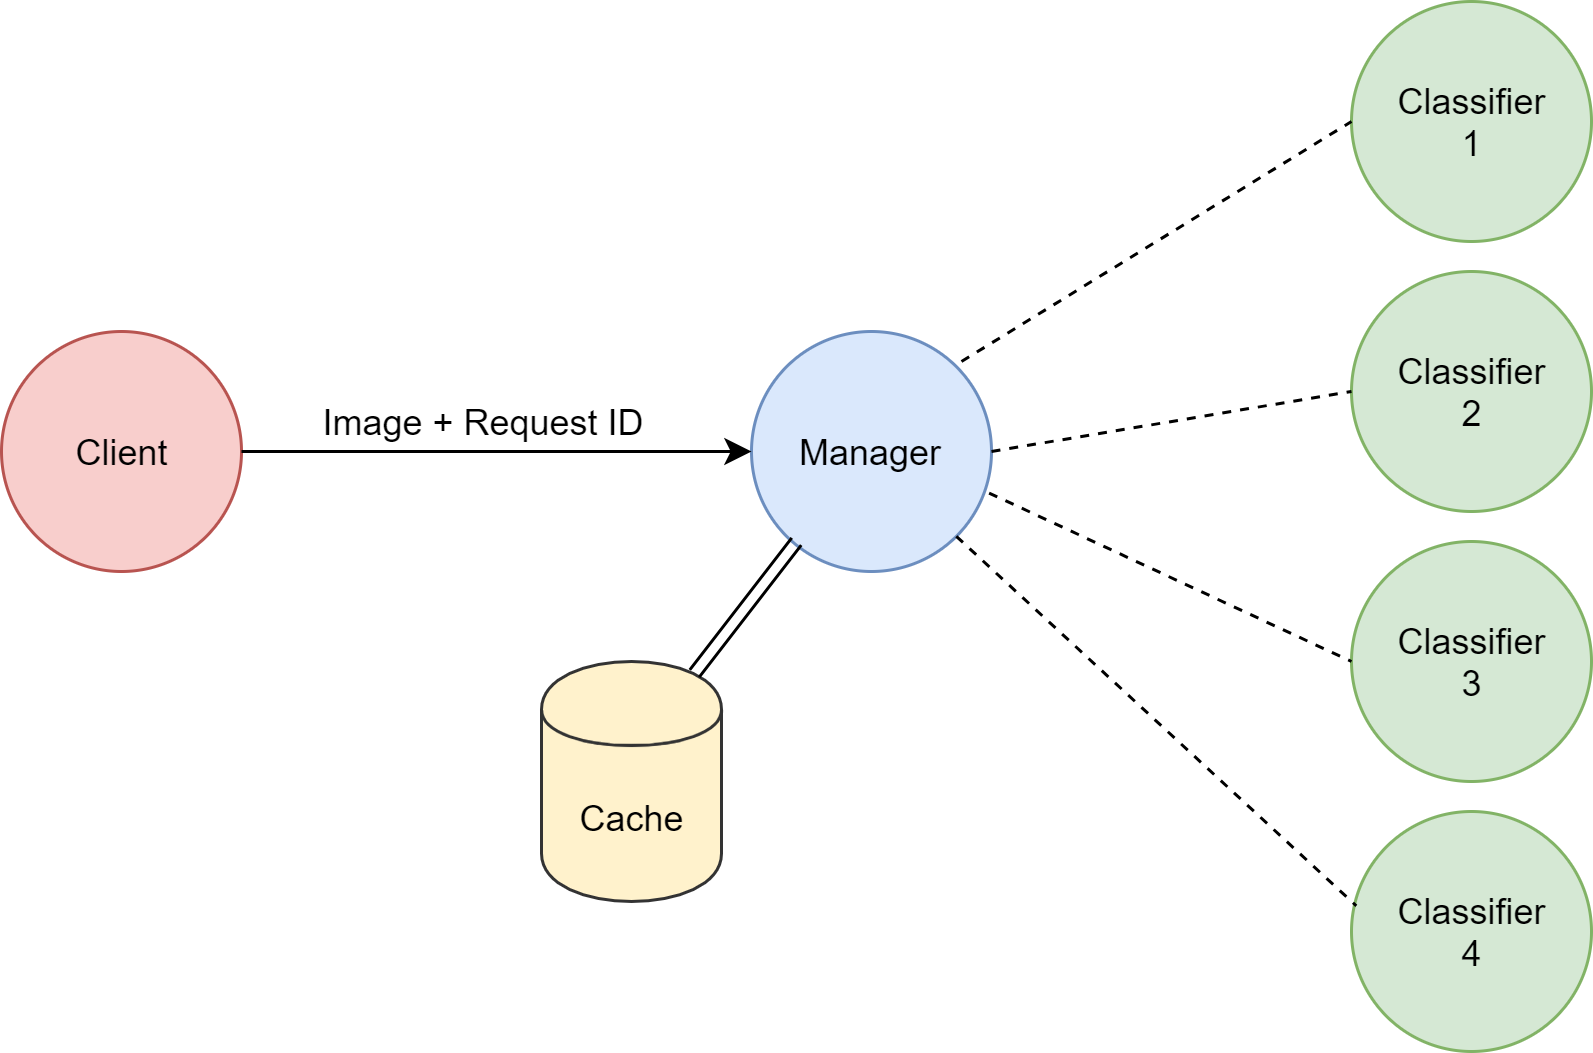

The diagram above was exported from draw.io. Its source (the exported page's mxGraphModel, read from the mxfile embedded in the PNG):
<mxGraphModel dx="1038" dy="600" grid="1" gridSize="10" guides="1" tooltips="1" connect="1" arrows="1" fold="1" page="1" pageScale="1" pageWidth="850" pageHeight="1100" math="0" shadow="0">
  <root>
    <mxCell id="0" />
    <mxCell id="1" parent="0" />
    <mxCell id="EYotl5hHJtNzpylZVmjX-1" value="Client" style="ellipse;whiteSpace=wrap;html=1;aspect=fixed;fillColor=#f8cecc;strokeColor=#b85450;" vertex="1" parent="1">
      <mxGeometry x="60" y="180" width="80" height="80" as="geometry" />
    </mxCell>
    <mxCell id="EYotl5hHJtNzpylZVmjX-2" value="Manager" style="ellipse;whiteSpace=wrap;html=1;aspect=fixed;fillColor=#dae8fc;strokeColor=#6c8ebf;" vertex="1" parent="1">
      <mxGeometry x="310" y="180" width="80" height="80" as="geometry" />
    </mxCell>
    <mxCell id="EYotl5hHJtNzpylZVmjX-3" value="Classifier&lt;br&gt;1" style="ellipse;whiteSpace=wrap;html=1;aspect=fixed;fillColor=#d5e8d4;strokeColor=#82b366;" vertex="1" parent="1">
      <mxGeometry x="510" y="70" width="80" height="80" as="geometry" />
    </mxCell>
    <mxCell id="EYotl5hHJtNzpylZVmjX-4" value="Classifier&lt;br&gt;2" style="ellipse;whiteSpace=wrap;html=1;aspect=fixed;fillColor=#d5e8d4;strokeColor=#82b366;" vertex="1" parent="1">
      <mxGeometry x="510" y="160" width="80" height="80" as="geometry" />
    </mxCell>
    <mxCell id="EYotl5hHJtNzpylZVmjX-5" value="Classifier&lt;br&gt;3" style="ellipse;whiteSpace=wrap;html=1;aspect=fixed;fillColor=#d5e8d4;strokeColor=#82b366;" vertex="1" parent="1">
      <mxGeometry x="510" y="250" width="80" height="80" as="geometry" />
    </mxCell>
    <mxCell id="EYotl5hHJtNzpylZVmjX-6" value="Classifier&lt;br&gt;4" style="ellipse;whiteSpace=wrap;html=1;aspect=fixed;fillColor=#d5e8d4;strokeColor=#82b366;" vertex="1" parent="1">
      <mxGeometry x="510" y="340" width="80" height="80" as="geometry" />
    </mxCell>
    <mxCell id="EYotl5hHJtNzpylZVmjX-7" value="" style="endArrow=none;dashed=1;html=1;entryX=0;entryY=0.5;entryDx=0;entryDy=0;" edge="1" parent="1" target="EYotl5hHJtNzpylZVmjX-3">
      <mxGeometry width="50" height="50" relative="1" as="geometry">
        <mxPoint x="380" y="190" as="sourcePoint" />
        <mxPoint x="430" y="140" as="targetPoint" />
      </mxGeometry>
    </mxCell>
    <mxCell id="EYotl5hHJtNzpylZVmjX-8" value="" style="endArrow=none;dashed=1;html=1;exitX=1;exitY=0.5;exitDx=0;exitDy=0;entryX=0;entryY=0.5;entryDx=0;entryDy=0;" edge="1" parent="1" source="EYotl5hHJtNzpylZVmjX-2" target="EYotl5hHJtNzpylZVmjX-4">
      <mxGeometry width="50" height="50" relative="1" as="geometry">
        <mxPoint x="410" y="225" as="sourcePoint" />
        <mxPoint x="460" y="175" as="targetPoint" />
      </mxGeometry>
    </mxCell>
    <mxCell id="EYotl5hHJtNzpylZVmjX-9" value="" style="endArrow=none;dashed=1;html=1;entryX=0;entryY=0.5;entryDx=0;entryDy=0;exitX=0.99;exitY=0.673;exitDx=0;exitDy=0;exitPerimeter=0;" edge="1" parent="1" source="EYotl5hHJtNzpylZVmjX-2" target="EYotl5hHJtNzpylZVmjX-5">
      <mxGeometry width="50" height="50" relative="1" as="geometry">
        <mxPoint x="391" y="240" as="sourcePoint" />
        <mxPoint x="470" y="250" as="targetPoint" />
      </mxGeometry>
    </mxCell>
    <mxCell id="EYotl5hHJtNzpylZVmjX-11" value="" style="endArrow=none;dashed=1;html=1;exitX=1;exitY=1;exitDx=0;exitDy=0;entryX=0.02;entryY=0.393;entryDx=0;entryDy=0;entryPerimeter=0;" edge="1" parent="1" source="EYotl5hHJtNzpylZVmjX-2" target="EYotl5hHJtNzpylZVmjX-6">
      <mxGeometry width="50" height="50" relative="1" as="geometry">
        <mxPoint x="390" y="340" as="sourcePoint" />
        <mxPoint x="440" y="290" as="targetPoint" />
      </mxGeometry>
    </mxCell>
    <mxCell id="EYotl5hHJtNzpylZVmjX-12" value="" style="endArrow=classic;html=1;exitX=1;exitY=0.5;exitDx=0;exitDy=0;entryX=0;entryY=0.5;entryDx=0;entryDy=0;" edge="1" parent="1" source="EYotl5hHJtNzpylZVmjX-1" target="EYotl5hHJtNzpylZVmjX-2">
      <mxGeometry width="50" height="50" relative="1" as="geometry">
        <mxPoint x="190" y="245" as="sourcePoint" />
        <mxPoint x="240" y="195" as="targetPoint" />
      </mxGeometry>
    </mxCell>
    <mxCell id="EYotl5hHJtNzpylZVmjX-13" value="Image + Request ID" style="text;html=1;strokeColor=none;fillColor=none;align=center;verticalAlign=middle;whiteSpace=wrap;rounded=0;" vertex="1" parent="1">
      <mxGeometry x="160" y="200" width="120" height="20" as="geometry" />
    </mxCell>
    <mxCell id="EYotl5hHJtNzpylZVmjX-15" value="Cache" style="shape=cylinder;whiteSpace=wrap;html=1;boundedLbl=1;backgroundOutline=1;fillColor=#fff2cc;strokeColor=#333333;" vertex="1" parent="1">
      <mxGeometry x="240" y="290" width="60" height="80" as="geometry" />
    </mxCell>
    <mxCell id="EYotl5hHJtNzpylZVmjX-17" value="" style="shape=link;html=1;exitX=0.85;exitY=0.05;exitDx=0;exitDy=0;exitPerimeter=0;" edge="1" parent="1" source="EYotl5hHJtNzpylZVmjX-15">
      <mxGeometry width="50" height="50" relative="1" as="geometry">
        <mxPoint x="275" y="300" as="sourcePoint" />
        <mxPoint x="325" y="250" as="targetPoint" />
      </mxGeometry>
    </mxCell>
  </root>
</mxGraphModel>